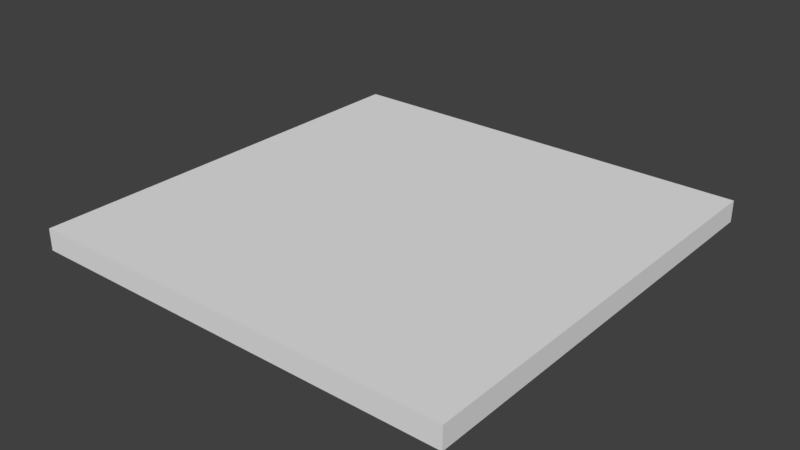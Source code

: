 # Source: Church_Roof_4x4x0_2.blend  (saved by Blender 2.79.0; exported with 4.5.12 LTS)
import bpy
from mathutils import Matrix  # noqa: F401  (used for matrix-valued properties, if any)

bpy.ops.wm.read_factory_settings(use_empty=True)
scene = bpy.context.scene
scene.name = 'Scene'

# ---- collections
col_collection_1 = bpy.data.collections.new('Collection 1'); scene.collection.children.link(col_collection_1)

# ---- world
world_world = bpy.data.worlds.new('World'); scene.world = world_world
world_world.color = (0.05088, 0.05088, 0.05088)
world_world.use_sun_shadow = False
world_world.sun_shadow_jitter_overblur = 0.0
world_world.cycles.sampling_method = 'MANUAL'

# ---- meshes
me_church_roof_4x4x0_2 = bpy.data.meshes.new('Church Roof 4x4x0_2')
me_church_roof_4x4x0_2.from_pydata([(0.0, 0.0, 0.0), (-6.517e-07, 4.0, 0.0), (4.0, 4.0, 0.0), (4.0, 6.517e-07, 0.0), (0.0, 0.0, 0.2), (-6.517e-07, 4.0, 0.2), (4.0, 4.0, 0.2), (4.0, 6.517e-07, 0.2)], [], [(1, 2, 3, 0), (5, 4, 7, 6), (2, 6, 7, 3), (0, 4, 5, 1), (3, 7, 4, 0), (1, 5, 6, 2)])
me_church_roof_4x4x0_2.use_remesh_preserve_volume = False
me_church_roof_4x4x0_2.use_remesh_preserve_attributes = False
me_church_roof_4x4x0_2.use_mirror_vertex_groups = False
me_church_roof_4x4x0_2.update()

# ---- objects
ob_church_roof_4x4x0_2 = bpy.data.objects.new('Church Roof 4x4x0_2', me_church_roof_4x4x0_2)

# ---- transforms, parenting, visibility, modifiers, constraints
ob_church_roof_4x4x0_2.location = (0.0, 0.0, 0.0)
ob_church_roof_4x4x0_2.lineart.crease_threshold = 0.0

# ---- collection membership
col_collection_1.objects.link(ob_church_roof_4x4x0_2)

# ---- scene / render settings (as saved in the file)
scene.frame_start = 1; scene.frame_end = 250; scene.frame_set(1)
scene.render.engine = 'BLENDER_EEVEE_NEXT'
scene.render.resolution_percentage = 50
scene.render.dither_intensity = 0.0
scene.cycles.use_denoising = False
scene.cycles.samples = 128
scene.cycles.sampling_pattern = 'TABULATED_SOBOL'
scene.cycles.use_adaptive_sampling = False
scene.cycles.use_light_tree = False
scene.cycles.blur_glossy = 0.0
scene.cycles.sample_clamp_indirect = 0.0
scene.view_settings.view_transform = 'Standard'
bpy.context.view_layer.update()

# ---- added for rendering (the .blend has no active camera and no usable light): camera, sun
cam_auto = bpy.data.cameras.new('AutoCamera')
cam_auto.lens = 50.0
cam_auto.sensor_width = 36.0
cam_auto.clip_end = 1000.0
ob_auto_camera = bpy.data.objects.new('AutoCamera', cam_auto)
scene.collection.objects.link(ob_auto_camera)
ob_auto_camera.location = (7.23713, -4.28456, 4.28971)
ob_auto_camera.rotation_euler = (1.09748, -7.21219e-08, 0.694738)
scene.camera = ob_auto_camera
light_auto_sun = bpy.data.lights.new('AutoSun', 'SUN')
light_auto_sun.energy = 3.0
light_auto_sun.angle = 0.0523599
ob_auto_sun = bpy.data.objects.new('AutoSun', light_auto_sun)
scene.collection.objects.link(ob_auto_sun)
ob_auto_sun.rotation_euler = (0.872665, 0.174533, 0.523599)
bpy.context.view_layer.update()
